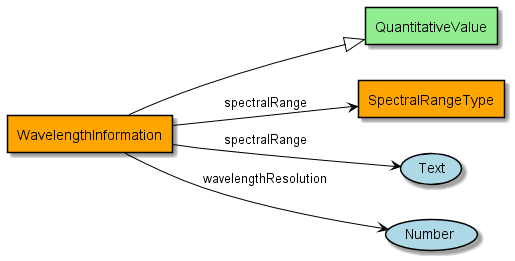

The diagram above was rendered by PlantUML. Its source (embedded in the PNG):
@startuml
!include include.iuml
Class WavelengthInformation #orange
Class QuantitativeValue
WavelengthInformation --|> QuantitativeValue
Class WavelengthInformation #orange
Class SpectralRangeType #orange
WavelengthInformation --> SpectralRangeType : "spectralRange"
Class WavelengthInformation #orange
WavelengthInformation --> (Text) : "spectralRange"
Class WavelengthInformation #orange
WavelengthInformation --> (Number) : "wavelengthResolution"
@enduml